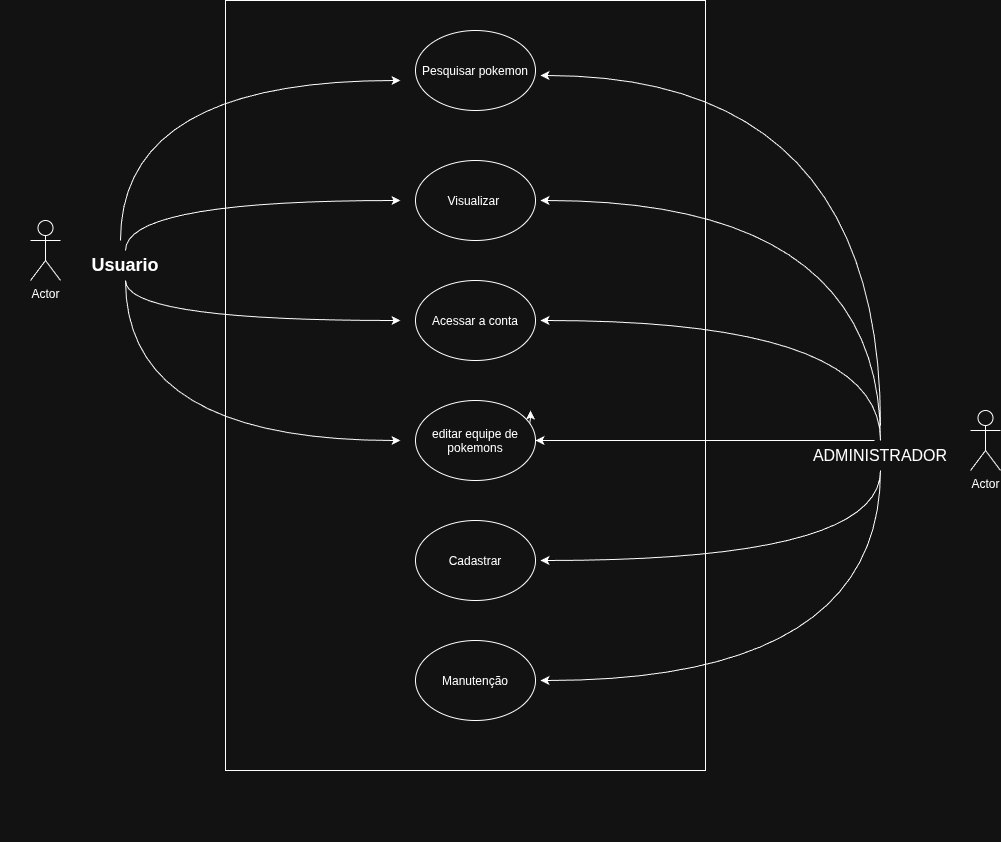

The diagram above was exported from draw.io. Its source (the exported page's mxGraphModel, read from the mxfile embedded in the PNG):
<mxGraphModel dx="2197" dy="1859" grid="1" gridSize="10" guides="1" tooltips="1" connect="1" arrows="1" fold="1" page="1" pageScale="1" pageWidth="850" pageHeight="1100" math="0" shadow="0">
  <root>
    <mxCell id="0" />
    <mxCell id="1" parent="0" />
    <mxCell id="A-OcHUjCjtNGNSdAtCTm-13" parent="1" style="text;html=1;whiteSpace=wrap;strokeColor=none;fillColor=none;align=center;verticalAlign=middle;rounded=0;" value="&lt;b&gt;&lt;font style=&quot;font-size: 18px;&quot;&gt;Usuario&lt;/font&gt;&lt;/b&gt;" vertex="1">
      <mxGeometry height="30" width="250" x="-50" y="-520" as="geometry" />
    </mxCell>
    <mxCell id="A-OcHUjCjtNGNSdAtCTm-17" parent="1" style="text;html=1;whiteSpace=wrap;strokeColor=none;fillColor=none;align=center;verticalAlign=middle;rounded=0;" value="&lt;font style=&quot;font-size: 16px;&quot;&gt;ADMINISTRADOR&lt;/font&gt;" vertex="1">
      <mxGeometry height="30" width="120" x="770" y="-330" as="geometry" />
    </mxCell>
    <mxCell id="A-OcHUjCjtNGNSdAtCTm-24" parent="1" style="ellipse;whiteSpace=wrap;html=1;shapeInside=1;fillColor=none;" value="" vertex="1">
      <mxGeometry height="80" x="160" y="-10" as="geometry" />
    </mxCell>
    <mxCell id="A-OcHUjCjtNGNSdAtCTm-27" parent="1" style="shape=umlActor;verticalLabelPosition=bottom;verticalAlign=top;html=1;outlineConnect=0;" value="Actor" vertex="1">
      <mxGeometry height="60" width="30" x="-20" y="-550" as="geometry" />
    </mxCell>
    <mxCell id="A-OcHUjCjtNGNSdAtCTm-44" parent="1" style="ellipse;whiteSpace=wrap;html=1;shapeInside=1;" value="Visualizar&amp;nbsp;" vertex="1">
      <mxGeometry height="80" width="120" x="365" y="-610" as="geometry" />
    </mxCell>
    <mxCell id="A-OcHUjCjtNGNSdAtCTm-45" parent="1" style="ellipse;whiteSpace=wrap;html=1;shapeInside=1;" value="Acessar a conta" vertex="1">
      <mxGeometry height="80" width="120" x="365" y="-490" as="geometry" />
    </mxCell>
    <mxCell id="A-OcHUjCjtNGNSdAtCTm-47" parent="1" style="ellipse;whiteSpace=wrap;html=1;shapeInside=1;" value="&lt;div&gt;Cadastrar&lt;/div&gt;" vertex="1">
      <mxGeometry height="80" width="120" x="365" y="-250" as="geometry" />
    </mxCell>
    <mxCell id="A-OcHUjCjtNGNSdAtCTm-48" parent="1" style="ellipse;whiteSpace=wrap;html=1;shapeInside=1;" value="Pesquisar pokemon" vertex="1">
      <mxGeometry height="80" width="120" x="365" y="-740" as="geometry" />
    </mxCell>
    <mxCell id="A-OcHUjCjtNGNSdAtCTm-58" edge="1" parent="1" style="endArrow=classic;html=1;rounded=0;edgeStyle=elbowEdgeStyle;elbow=vertical;curved=1;" value="">
      <mxGeometry height="50" relative="1" width="50" as="geometry">
        <Array as="points">
          <mxPoint x="180" y="-690" />
        </Array>
        <mxPoint x="70" y="-530" as="sourcePoint" />
        <mxPoint x="350" y="-690" as="targetPoint" />
      </mxGeometry>
    </mxCell>
    <mxCell id="A-OcHUjCjtNGNSdAtCTm-59" parent="1" style="shape=umlActor;verticalLabelPosition=bottom;verticalAlign=top;html=1;outlineConnect=0;" value="Actor" vertex="1">
      <mxGeometry height="60" width="30" x="920" y="-360" as="geometry" />
    </mxCell>
    <mxCell id="A-OcHUjCjtNGNSdAtCTm-62" edge="1" parent="1" source="A-OcHUjCjtNGNSdAtCTm-13" style="endArrow=classic;html=1;rounded=0;edgeStyle=elbowEdgeStyle;elbow=vertical;curved=1;exitX=0.5;exitY=1;exitDx=0;exitDy=0;" value="">
      <mxGeometry height="50" relative="1" width="50" as="geometry">
        <Array as="points">
          <mxPoint x="200" y="-450" />
        </Array>
        <mxPoint x="90" y="-290" as="sourcePoint" />
        <mxPoint x="350" y="-450" as="targetPoint" />
      </mxGeometry>
    </mxCell>
    <mxCell id="A-OcHUjCjtNGNSdAtCTm-63" edge="1" parent="1" source="A-OcHUjCjtNGNSdAtCTm-13" style="endArrow=classic;html=1;rounded=0;edgeStyle=elbowEdgeStyle;elbow=vertical;curved=1;exitX=0.5;exitY=0;exitDx=0;exitDy=0;" value="">
      <mxGeometry height="50" relative="1" width="50" as="geometry">
        <Array as="points">
          <mxPoint x="195" y="-570" />
        </Array>
        <mxPoint x="85" y="-410" as="sourcePoint" />
        <mxPoint x="350" y="-570" as="targetPoint" />
      </mxGeometry>
    </mxCell>
    <mxCell id="A-OcHUjCjtNGNSdAtCTm-64" edge="1" parent="1" source="A-OcHUjCjtNGNSdAtCTm-13" style="endArrow=classic;html=1;rounded=0;edgeStyle=elbowEdgeStyle;elbow=vertical;curved=1;exitX=0.5;exitY=1;exitDx=0;exitDy=0;" value="">
      <mxGeometry height="50" relative="1" width="50" as="geometry">
        <Array as="points">
          <mxPoint x="340" y="-330" />
          <mxPoint x="195" y="-330" />
        </Array>
        <mxPoint x="70" y="-370" as="sourcePoint" />
        <mxPoint x="350" y="-330" as="targetPoint" />
      </mxGeometry>
    </mxCell>
    <mxCell id="A-OcHUjCjtNGNSdAtCTm-66" edge="1" parent="1" source="A-OcHUjCjtNGNSdAtCTm-46" style="endArrow=classic;html=1;rounded=0;edgeStyle=elbowEdgeStyle;elbow=vertical;curved=1;exitX=0.45;exitY=0;exitDx=0;exitDy=0;exitPerimeter=0;" value="">
      <mxGeometry height="50" relative="1" width="50" as="geometry">
        <Array as="points">
          <mxPoint x="580" y="-330" />
          <mxPoint x="760" y="-360" />
          <mxPoint x="835" y="-410" />
        </Array>
        <mxPoint x="790" y="-380" as="sourcePoint" />
        <mxPoint x="480" y="-360" as="targetPoint" />
      </mxGeometry>
    </mxCell>
    <mxCell id="A-OcHUjCjtNGNSdAtCTm-67" edge="1" parent="1" source="A-OcHUjCjtNGNSdAtCTm-17" style="endArrow=classic;html=1;rounded=0;edgeStyle=elbowEdgeStyle;elbow=vertical;curved=1;exitX=0.5;exitY=1;exitDx=0;exitDy=0;" value="">
      <mxGeometry height="50" relative="1" width="50" as="geometry">
        <Array as="points">
          <mxPoint x="770" y="-210" />
          <mxPoint x="840" y="-290" />
        </Array>
        <mxPoint x="820" y="-540" as="sourcePoint" />
        <mxPoint x="490" y="-210" as="targetPoint" />
      </mxGeometry>
    </mxCell>
    <mxCell id="A-OcHUjCjtNGNSdAtCTm-68" edge="1" parent="1" source="A-OcHUjCjtNGNSdAtCTm-17" style="endArrow=classic;html=1;rounded=0;edgeStyle=elbowEdgeStyle;elbow=vertical;curved=1;exitX=0.5;exitY=1;exitDx=0;exitDy=0;" value="">
      <mxGeometry height="50" relative="1" width="50" as="geometry">
        <Array as="points">
          <mxPoint x="770" y="-90" />
          <mxPoint x="840" y="-170" />
        </Array>
        <mxPoint x="820" y="-420" as="sourcePoint" />
        <mxPoint x="490" y="-90" as="targetPoint" />
      </mxGeometry>
    </mxCell>
    <mxCell id="A-OcHUjCjtNGNSdAtCTm-69" edge="1" parent="1" source="A-OcHUjCjtNGNSdAtCTm-17" style="endArrow=classic;html=1;rounded=0;edgeStyle=elbowEdgeStyle;elbow=vertical;curved=1;exitX=0.5;exitY=0;exitDx=0;exitDy=0;" value="">
      <mxGeometry height="50" relative="1" width="50" as="geometry">
        <Array as="points">
          <mxPoint x="710" y="-450" />
          <mxPoint x="1000" y="-460" />
        </Array>
        <mxPoint x="985" y="-380" as="sourcePoint" />
        <mxPoint x="490" y="-450" as="targetPoint" />
      </mxGeometry>
    </mxCell>
    <mxCell id="A-OcHUjCjtNGNSdAtCTm-70" edge="1" parent="1" source="A-OcHUjCjtNGNSdAtCTm-17" style="endArrow=classic;html=1;rounded=0;edgeStyle=elbowEdgeStyle;elbow=vertical;curved=1;exitX=0.5;exitY=0;exitDx=0;exitDy=0;" value="">
      <mxGeometry height="50" relative="1" width="50" as="geometry">
        <Array as="points">
          <mxPoint x="760" y="-570" />
          <mxPoint x="960" y="-540" />
        </Array>
        <mxPoint x="945" y="-460" as="sourcePoint" />
        <mxPoint x="490" y="-570" as="targetPoint" />
      </mxGeometry>
    </mxCell>
    <mxCell id="A-OcHUjCjtNGNSdAtCTm-71" edge="1" parent="1" style="endArrow=classic;html=1;rounded=0;edgeStyle=elbowEdgeStyle;elbow=vertical;curved=1;exitX=0.5;exitY=0;exitDx=0;exitDy=0;" value="">
      <mxGeometry height="50" relative="1" width="50" as="geometry">
        <Array as="points">
          <mxPoint x="540" y="-695" />
          <mxPoint x="760" y="-705" />
          <mxPoint x="950" y="-585" />
        </Array>
        <mxPoint x="830" y="-345" as="sourcePoint" />
        <mxPoint x="490" y="-695" as="targetPoint" />
      </mxGeometry>
    </mxCell>
    <mxCell id="yXMjpcB1CtGJiohKK7rr-1" parent="1" style="rounded=0;whiteSpace=wrap;html=1;rotation=90;fillColor=none;" value="" vertex="1">
      <mxGeometry height="480" width="770" x="30" y="-625" as="geometry" />
    </mxCell>
    <mxCell id="yXMjpcB1CtGJiohKK7rr-4" edge="1" parent="1" source="A-OcHUjCjtNGNSdAtCTm-17" style="endArrow=classic;html=1;rounded=0;edgeStyle=elbowEdgeStyle;elbow=vertical;curved=1;exitX=0.45;exitY=0;exitDx=0;exitDy=0;exitPerimeter=0;" target="A-OcHUjCjtNGNSdAtCTm-46" value="">
      <mxGeometry height="50" relative="1" width="50" as="geometry">
        <Array as="points" />
        <mxPoint x="824" y="-330" as="sourcePoint" />
        <mxPoint x="480" y="-360" as="targetPoint" />
      </mxGeometry>
    </mxCell>
    <mxCell id="A-OcHUjCjtNGNSdAtCTm-46" parent="1" style="ellipse;whiteSpace=wrap;html=1;shapeInside=1;" value="editar equipe de pokemons" vertex="1">
      <mxGeometry height="80" width="120" x="365" y="-370" as="geometry" />
    </mxCell>
    <mxCell id="yXMjpcB1CtGJiohKK7rr-5" parent="1" style="ellipse;whiteSpace=wrap;html=1;shapeInside=1;" value="Manutenção" vertex="1">
      <mxGeometry height="80" width="120" x="365" y="-130" as="geometry" />
    </mxCell>
  </root>
</mxGraphModel>